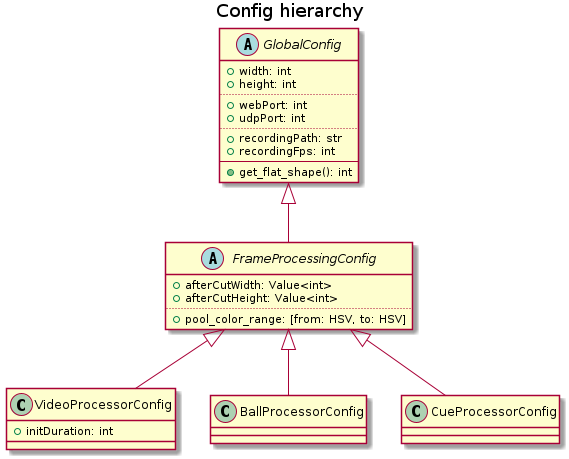

The diagram above was rendered by PlantUML. Its source (embedded in the PNG):
@startuml config
title Config hierarchy
abstract class GlobalConfig {
    + width: int
    + height: int
    ..
    + webPort: int
    + udpPort: int
    ..
    + recordingPath: str 
    + recordingFps: int
    --
    + get_flat_shape(): int
}


abstract class FrameProcessingConfig{
    + afterCutWidth: Value<int>
    + afterCutHeight: Value<int>
    ..
    + pool_color_range: [from: HSV, to: HSV]
}

class VideoProcessorConfig{
    + initDuration: int
}

class BallProcessorConfig{

}

class CueProcessorConfig{

}

GlobalConfig <|-- FrameProcessingConfig
FrameProcessingConfig <|-- VideoProcessorConfig
FrameProcessingConfig <|-- BallProcessorConfig
FrameProcessingConfig <|-- CueProcessorConfig

@enduml